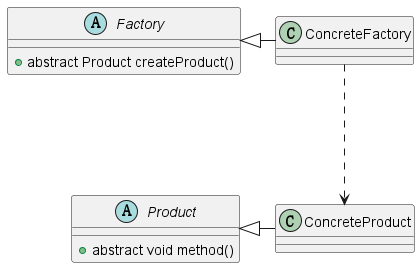

The diagram above was rendered by PlantUML. Its source (embedded in the PNG):
@startuml
'https://plantuml.com/class-diagram



Factory <|-ConcreteFactory
Product <|-ConcreteProduct

ConcreteFactory ...>ConcreteProduct

abstract class Factory {
+ abstract Product createProduct()
}
class ConcreteFactory {
}
abstract class Product {
+ abstract void method()
}
class ConcreteProduct {
}

@enduml